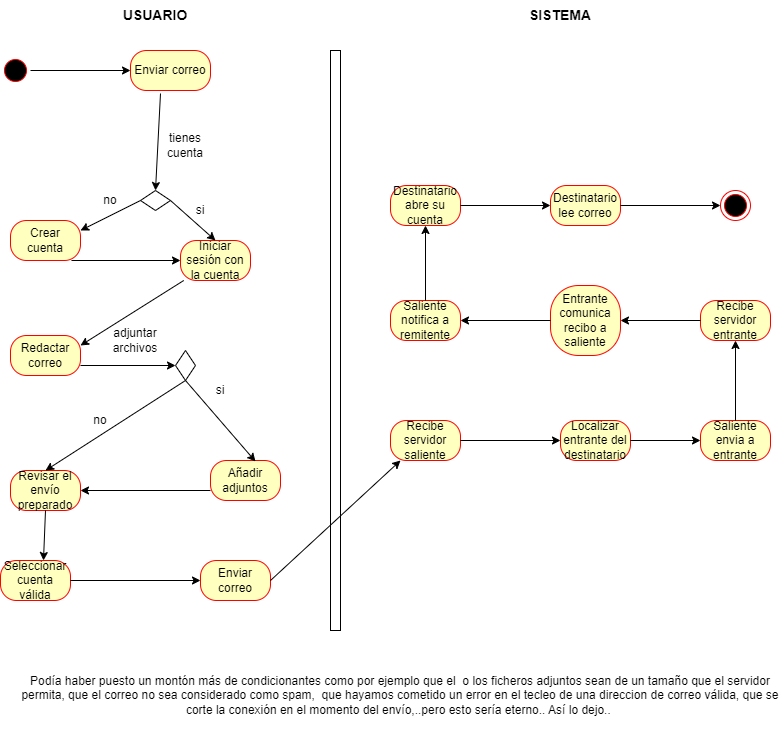

The diagram above was exported from draw.io. Its source (the exported page's mxGraphModel, read from the mxfile embedded in the PNG):
<mxGraphModel dx="1104" dy="516" grid="1" gridSize="10" guides="1" tooltips="1" connect="1" arrows="1" fold="1" page="1" pageScale="1" pageWidth="827" pageHeight="1169" math="0" shadow="0">
  <root>
    <mxCell id="0" />
    <mxCell id="1" parent="0" />
    <mxCell id="EXXs5UQhSOczfZF9hpzT-1" value="" style="html=1;points=[];perimeter=orthogonalPerimeter;outlineConnect=0;targetShapes=umlLifeline;portConstraint=eastwest;newEdgeStyle={&quot;edgeStyle&quot;:&quot;elbowEdgeStyle&quot;,&quot;elbow&quot;:&quot;vertical&quot;,&quot;curved&quot;:0,&quot;rounded&quot;:0};" vertex="1" parent="1">
      <mxGeometry x="380" y="50" width="10" height="580" as="geometry" />
    </mxCell>
    <mxCell id="EXXs5UQhSOczfZF9hpzT-3" value="" style="ellipse;html=1;shape=startState;fillColor=#000000;strokeColor=#ff0000;" vertex="1" parent="1">
      <mxGeometry x="50" y="55" width="30" height="30" as="geometry" />
    </mxCell>
    <mxCell id="EXXs5UQhSOczfZF9hpzT-5" value="Enviar correo" style="rounded=1;whiteSpace=wrap;html=1;arcSize=40;fontColor=#000000;fillColor=#ffffc0;strokeColor=#ff0000;" vertex="1" parent="1">
      <mxGeometry x="180" y="50" width="80" height="40" as="geometry" />
    </mxCell>
    <mxCell id="EXXs5UQhSOczfZF9hpzT-6" value="" style="rhombus;whiteSpace=wrap;html=1;direction=south;" vertex="1" parent="1">
      <mxGeometry x="190" y="190" width="30" height="20" as="geometry" />
    </mxCell>
    <mxCell id="EXXs5UQhSOczfZF9hpzT-7" value="tienes cuenta" style="text;html=1;strokeColor=none;fillColor=none;align=center;verticalAlign=middle;whiteSpace=wrap;rounded=0;" vertex="1" parent="1">
      <mxGeometry x="230" y="130" width="10" height="30" as="geometry" />
    </mxCell>
    <mxCell id="EXXs5UQhSOczfZF9hpzT-8" value="Crear cuenta" style="rounded=1;whiteSpace=wrap;html=1;arcSize=40;fontColor=#000000;fillColor=#ffffc0;strokeColor=#ff0000;" vertex="1" parent="1">
      <mxGeometry x="60" y="220" width="70" height="40" as="geometry" />
    </mxCell>
    <mxCell id="EXXs5UQhSOczfZF9hpzT-9" value="Iniciar sesión con la cuenta" style="rounded=1;whiteSpace=wrap;html=1;arcSize=40;fontColor=#000000;fillColor=#ffffc0;strokeColor=#ff0000;" vertex="1" parent="1">
      <mxGeometry x="230" y="240" width="70" height="40" as="geometry" />
    </mxCell>
    <mxCell id="EXXs5UQhSOczfZF9hpzT-11" value="" style="endArrow=classic;html=1;rounded=0;exitX=0.375;exitY=1.075;exitDx=0;exitDy=0;entryX=0;entryY=0.5;entryDx=0;entryDy=0;exitPerimeter=0;" edge="1" parent="1" source="EXXs5UQhSOczfZF9hpzT-5" target="EXXs5UQhSOczfZF9hpzT-6">
      <mxGeometry width="50" height="50" relative="1" as="geometry">
        <mxPoint x="200" y="120" as="sourcePoint" />
        <mxPoint x="360" y="130" as="targetPoint" />
      </mxGeometry>
    </mxCell>
    <mxCell id="EXXs5UQhSOczfZF9hpzT-13" value="" style="endArrow=classic;html=1;rounded=0;exitX=0.5;exitY=1;exitDx=0;exitDy=0;entryX=1;entryY=0.25;entryDx=0;entryDy=0;" edge="1" parent="1" source="EXXs5UQhSOczfZF9hpzT-6" target="EXXs5UQhSOczfZF9hpzT-8">
      <mxGeometry width="50" height="50" relative="1" as="geometry">
        <mxPoint x="310" y="180" as="sourcePoint" />
        <mxPoint x="360" y="130" as="targetPoint" />
      </mxGeometry>
    </mxCell>
    <mxCell id="EXXs5UQhSOczfZF9hpzT-14" value="no" style="text;html=1;strokeColor=none;fillColor=none;align=center;verticalAlign=middle;whiteSpace=wrap;rounded=0;" vertex="1" parent="1">
      <mxGeometry x="150" y="190" width="20" height="20" as="geometry" />
    </mxCell>
    <mxCell id="EXXs5UQhSOczfZF9hpzT-15" value="" style="endArrow=classic;html=1;rounded=0;exitX=0.5;exitY=0;exitDx=0;exitDy=0;entryX=0.5;entryY=0;entryDx=0;entryDy=0;" edge="1" parent="1" source="EXXs5UQhSOczfZF9hpzT-6" target="EXXs5UQhSOczfZF9hpzT-9">
      <mxGeometry width="50" height="50" relative="1" as="geometry">
        <mxPoint x="310" y="180" as="sourcePoint" />
        <mxPoint x="360" y="130" as="targetPoint" />
      </mxGeometry>
    </mxCell>
    <mxCell id="EXXs5UQhSOczfZF9hpzT-16" value="si" style="text;html=1;strokeColor=none;fillColor=none;align=center;verticalAlign=middle;whiteSpace=wrap;rounded=0;" vertex="1" parent="1">
      <mxGeometry x="240" y="200" width="20" height="20" as="geometry" />
    </mxCell>
    <mxCell id="EXXs5UQhSOczfZF9hpzT-17" value="" style="endArrow=classic;html=1;rounded=0;exitX=0.871;exitY=1;exitDx=0;exitDy=0;exitPerimeter=0;entryX=0;entryY=0.5;entryDx=0;entryDy=0;" edge="1" parent="1" source="EXXs5UQhSOczfZF9hpzT-8" target="EXXs5UQhSOczfZF9hpzT-9">
      <mxGeometry width="50" height="50" relative="1" as="geometry">
        <mxPoint x="310" y="180" as="sourcePoint" />
        <mxPoint x="360" y="130" as="targetPoint" />
      </mxGeometry>
    </mxCell>
    <mxCell id="EXXs5UQhSOczfZF9hpzT-19" value="Redactar correo" style="rounded=1;whiteSpace=wrap;html=1;arcSize=40;fontColor=#000000;fillColor=#ffffc0;strokeColor=#ff0000;" vertex="1" parent="1">
      <mxGeometry x="60" y="335" width="70" height="40" as="geometry" />
    </mxCell>
    <mxCell id="EXXs5UQhSOczfZF9hpzT-20" value="" style="rhombus;whiteSpace=wrap;html=1;" vertex="1" parent="1">
      <mxGeometry x="225" y="350" width="20" height="30" as="geometry" />
    </mxCell>
    <mxCell id="EXXs5UQhSOczfZF9hpzT-21" value="" style="endArrow=classic;html=1;rounded=0;exitX=1;exitY=0.75;exitDx=0;exitDy=0;entryX=0;entryY=0.5;entryDx=0;entryDy=0;" edge="1" parent="1" source="EXXs5UQhSOczfZF9hpzT-19" target="EXXs5UQhSOczfZF9hpzT-20">
      <mxGeometry width="50" height="50" relative="1" as="geometry">
        <mxPoint x="310" y="350" as="sourcePoint" />
        <mxPoint x="360" y="300" as="targetPoint" />
      </mxGeometry>
    </mxCell>
    <mxCell id="EXXs5UQhSOczfZF9hpzT-23" value="" style="endArrow=classic;html=1;rounded=0;entryX=1;entryY=0.25;entryDx=0;entryDy=0;" edge="1" parent="1" source="EXXs5UQhSOczfZF9hpzT-9" target="EXXs5UQhSOczfZF9hpzT-19">
      <mxGeometry width="50" height="50" relative="1" as="geometry">
        <mxPoint x="310" y="350" as="sourcePoint" />
        <mxPoint x="360" y="300" as="targetPoint" />
      </mxGeometry>
    </mxCell>
    <mxCell id="EXXs5UQhSOczfZF9hpzT-24" value="adjuntar archivos" style="text;html=1;strokeColor=none;fillColor=none;align=center;verticalAlign=middle;whiteSpace=wrap;rounded=0;" vertex="1" parent="1">
      <mxGeometry x="170" y="325" width="30" height="30" as="geometry" />
    </mxCell>
    <mxCell id="EXXs5UQhSOczfZF9hpzT-25" value="Revisar el envío preparado" style="rounded=1;whiteSpace=wrap;html=1;arcSize=40;fontColor=#000000;fillColor=#ffffc0;strokeColor=#ff0000;" vertex="1" parent="1">
      <mxGeometry x="60" y="470" width="70" height="40" as="geometry" />
    </mxCell>
    <mxCell id="EXXs5UQhSOczfZF9hpzT-26" value="" style="endArrow=classic;html=1;rounded=0;exitX=0.5;exitY=1;exitDx=0;exitDy=0;entryX=0.5;entryY=0;entryDx=0;entryDy=0;" edge="1" parent="1" source="EXXs5UQhSOczfZF9hpzT-20" target="EXXs5UQhSOczfZF9hpzT-25">
      <mxGeometry width="50" height="50" relative="1" as="geometry">
        <mxPoint x="310" y="350" as="sourcePoint" />
        <mxPoint x="360" y="300" as="targetPoint" />
      </mxGeometry>
    </mxCell>
    <mxCell id="EXXs5UQhSOczfZF9hpzT-27" value="no" style="text;html=1;strokeColor=none;fillColor=none;align=center;verticalAlign=middle;whiteSpace=wrap;rounded=0;" vertex="1" parent="1">
      <mxGeometry x="140" y="410" width="20" height="20" as="geometry" />
    </mxCell>
    <mxCell id="EXXs5UQhSOczfZF9hpzT-28" value="Añadir adjuntos" style="rounded=1;whiteSpace=wrap;html=1;arcSize=40;fontColor=#000000;fillColor=#ffffc0;strokeColor=#ff0000;" vertex="1" parent="1">
      <mxGeometry x="260" y="460" width="70" height="40" as="geometry" />
    </mxCell>
    <mxCell id="EXXs5UQhSOczfZF9hpzT-29" value="" style="endArrow=classic;html=1;rounded=0;exitX=0.5;exitY=1;exitDx=0;exitDy=0;entryX=0.643;entryY=0.025;entryDx=0;entryDy=0;entryPerimeter=0;" edge="1" parent="1" source="EXXs5UQhSOczfZF9hpzT-20" target="EXXs5UQhSOczfZF9hpzT-28">
      <mxGeometry width="50" height="50" relative="1" as="geometry">
        <mxPoint x="310" y="350" as="sourcePoint" />
        <mxPoint x="360" y="300" as="targetPoint" />
      </mxGeometry>
    </mxCell>
    <mxCell id="EXXs5UQhSOczfZF9hpzT-30" value="si" style="text;html=1;strokeColor=none;fillColor=none;align=center;verticalAlign=middle;whiteSpace=wrap;rounded=0;" vertex="1" parent="1">
      <mxGeometry x="260" y="380" width="20" height="20" as="geometry" />
    </mxCell>
    <mxCell id="EXXs5UQhSOczfZF9hpzT-31" value="" style="endArrow=classic;html=1;rounded=0;exitX=0;exitY=0.75;exitDx=0;exitDy=0;entryX=1;entryY=0.5;entryDx=0;entryDy=0;" edge="1" parent="1" source="EXXs5UQhSOczfZF9hpzT-28" target="EXXs5UQhSOczfZF9hpzT-25">
      <mxGeometry width="50" height="50" relative="1" as="geometry">
        <mxPoint x="310" y="450" as="sourcePoint" />
        <mxPoint x="360" y="400" as="targetPoint" />
      </mxGeometry>
    </mxCell>
    <mxCell id="EXXs5UQhSOczfZF9hpzT-32" value="Enviar correo" style="rounded=1;whiteSpace=wrap;html=1;arcSize=40;fontColor=#000000;fillColor=#ffffc0;strokeColor=#ff0000;" vertex="1" parent="1">
      <mxGeometry x="250" y="560" width="70" height="40" as="geometry" />
    </mxCell>
    <mxCell id="EXXs5UQhSOczfZF9hpzT-33" value="" style="endArrow=classic;html=1;rounded=0;exitX=0.5;exitY=1;exitDx=0;exitDy=0;entryX=0.614;entryY=0;entryDx=0;entryDy=0;entryPerimeter=0;" edge="1" parent="1" source="EXXs5UQhSOczfZF9hpzT-25" target="EXXs5UQhSOczfZF9hpzT-54">
      <mxGeometry width="50" height="50" relative="1" as="geometry">
        <mxPoint x="310" y="450" as="sourcePoint" />
        <mxPoint x="360" y="400" as="targetPoint" />
      </mxGeometry>
    </mxCell>
    <mxCell id="EXXs5UQhSOczfZF9hpzT-34" value="" style="endArrow=classic;html=1;rounded=0;exitX=1;exitY=0.5;exitDx=0;exitDy=0;entryX=0;entryY=0.5;entryDx=0;entryDy=0;" edge="1" parent="1" source="EXXs5UQhSOczfZF9hpzT-3" target="EXXs5UQhSOczfZF9hpzT-5">
      <mxGeometry width="50" height="50" relative="1" as="geometry">
        <mxPoint x="310" y="150" as="sourcePoint" />
        <mxPoint x="360" y="100" as="targetPoint" />
      </mxGeometry>
    </mxCell>
    <mxCell id="EXXs5UQhSOczfZF9hpzT-35" value="Recibe servidor saliente" style="rounded=1;whiteSpace=wrap;html=1;arcSize=40;fontColor=#000000;fillColor=#ffffc0;strokeColor=#ff0000;" vertex="1" parent="1">
      <mxGeometry x="440" y="420" width="70" height="40" as="geometry" />
    </mxCell>
    <mxCell id="EXXs5UQhSOczfZF9hpzT-36" value="Localizar entrante del destinatario" style="rounded=1;whiteSpace=wrap;html=1;arcSize=40;fontColor=#000000;fillColor=#ffffc0;strokeColor=#ff0000;" vertex="1" parent="1">
      <mxGeometry x="610" y="420" width="70" height="40" as="geometry" />
    </mxCell>
    <mxCell id="EXXs5UQhSOczfZF9hpzT-37" value="Saliente envia a entrante" style="rounded=1;whiteSpace=wrap;html=1;arcSize=40;fontColor=#000000;fillColor=#ffffc0;strokeColor=#ff0000;" vertex="1" parent="1">
      <mxGeometry x="750" y="420" width="70" height="40" as="geometry" />
    </mxCell>
    <mxCell id="EXXs5UQhSOczfZF9hpzT-38" value="Recibe servidor entrante" style="rounded=1;whiteSpace=wrap;html=1;arcSize=40;fontColor=#000000;fillColor=#ffffc0;strokeColor=#ff0000;" vertex="1" parent="1">
      <mxGeometry x="750" y="300" width="70" height="40" as="geometry" />
    </mxCell>
    <mxCell id="EXXs5UQhSOczfZF9hpzT-39" value="Entrante comunica recibo a saliente" style="rounded=1;whiteSpace=wrap;html=1;arcSize=40;fontColor=#000000;fillColor=#ffffc0;strokeColor=#ff0000;" vertex="1" parent="1">
      <mxGeometry x="600" y="285" width="70" height="70" as="geometry" />
    </mxCell>
    <mxCell id="EXXs5UQhSOczfZF9hpzT-40" value="Saliente notifica a remitente" style="rounded=1;whiteSpace=wrap;html=1;arcSize=40;fontColor=#000000;fillColor=#ffffc0;strokeColor=#ff0000;" vertex="1" parent="1">
      <mxGeometry x="440" y="300" width="70" height="40" as="geometry" />
    </mxCell>
    <mxCell id="EXXs5UQhSOczfZF9hpzT-41" value="Destinatario abre su cuenta" style="rounded=1;whiteSpace=wrap;html=1;arcSize=40;fontColor=#000000;fillColor=#ffffc0;strokeColor=#ff0000;" vertex="1" parent="1">
      <mxGeometry x="440" y="185" width="70" height="40" as="geometry" />
    </mxCell>
    <mxCell id="EXXs5UQhSOczfZF9hpzT-42" value="Destinatario lee correo" style="rounded=1;whiteSpace=wrap;html=1;arcSize=40;fontColor=#000000;fillColor=#ffffc0;strokeColor=#ff0000;" vertex="1" parent="1">
      <mxGeometry x="600" y="185" width="70" height="40" as="geometry" />
    </mxCell>
    <mxCell id="EXXs5UQhSOczfZF9hpzT-43" value="" style="endArrow=classic;html=1;rounded=0;exitX=1;exitY=0.5;exitDx=0;exitDy=0;entryX=0.143;entryY=1;entryDx=0;entryDy=0;entryPerimeter=0;" edge="1" parent="1" source="EXXs5UQhSOczfZF9hpzT-32" target="EXXs5UQhSOczfZF9hpzT-35">
      <mxGeometry width="50" height="50" relative="1" as="geometry">
        <mxPoint x="310" y="460" as="sourcePoint" />
        <mxPoint x="360" y="410" as="targetPoint" />
      </mxGeometry>
    </mxCell>
    <mxCell id="EXXs5UQhSOczfZF9hpzT-44" value="" style="endArrow=classic;html=1;rounded=0;exitX=1;exitY=0.5;exitDx=0;exitDy=0;entryX=0;entryY=0.5;entryDx=0;entryDy=0;" edge="1" parent="1" source="EXXs5UQhSOczfZF9hpzT-35" target="EXXs5UQhSOczfZF9hpzT-36">
      <mxGeometry width="50" height="50" relative="1" as="geometry">
        <mxPoint x="310" y="460" as="sourcePoint" />
        <mxPoint x="360" y="410" as="targetPoint" />
      </mxGeometry>
    </mxCell>
    <mxCell id="EXXs5UQhSOczfZF9hpzT-45" value="" style="endArrow=classic;html=1;rounded=0;exitX=1;exitY=0.5;exitDx=0;exitDy=0;entryX=0;entryY=0.5;entryDx=0;entryDy=0;" edge="1" parent="1" source="EXXs5UQhSOczfZF9hpzT-36" target="EXXs5UQhSOczfZF9hpzT-37">
      <mxGeometry width="50" height="50" relative="1" as="geometry">
        <mxPoint x="310" y="460" as="sourcePoint" />
        <mxPoint x="360" y="410" as="targetPoint" />
      </mxGeometry>
    </mxCell>
    <mxCell id="EXXs5UQhSOczfZF9hpzT-46" value="" style="endArrow=classic;html=1;rounded=0;exitX=0.5;exitY=0;exitDx=0;exitDy=0;entryX=0.5;entryY=1;entryDx=0;entryDy=0;" edge="1" parent="1" source="EXXs5UQhSOczfZF9hpzT-37" target="EXXs5UQhSOczfZF9hpzT-38">
      <mxGeometry width="50" height="50" relative="1" as="geometry">
        <mxPoint x="310" y="460" as="sourcePoint" />
        <mxPoint x="360" y="410" as="targetPoint" />
      </mxGeometry>
    </mxCell>
    <mxCell id="EXXs5UQhSOczfZF9hpzT-47" value="" style="endArrow=classic;html=1;rounded=0;exitX=0;exitY=0.5;exitDx=0;exitDy=0;entryX=1;entryY=0.5;entryDx=0;entryDy=0;" edge="1" parent="1" source="EXXs5UQhSOczfZF9hpzT-38" target="EXXs5UQhSOczfZF9hpzT-39">
      <mxGeometry width="50" height="50" relative="1" as="geometry">
        <mxPoint x="310" y="460" as="sourcePoint" />
        <mxPoint x="360" y="410" as="targetPoint" />
      </mxGeometry>
    </mxCell>
    <mxCell id="EXXs5UQhSOczfZF9hpzT-48" value="" style="endArrow=classic;html=1;rounded=0;exitX=0;exitY=0.5;exitDx=0;exitDy=0;entryX=1;entryY=0.5;entryDx=0;entryDy=0;" edge="1" parent="1" source="EXXs5UQhSOczfZF9hpzT-39" target="EXXs5UQhSOczfZF9hpzT-40">
      <mxGeometry width="50" height="50" relative="1" as="geometry">
        <mxPoint x="310" y="460" as="sourcePoint" />
        <mxPoint x="360" y="410" as="targetPoint" />
      </mxGeometry>
    </mxCell>
    <mxCell id="EXXs5UQhSOczfZF9hpzT-49" value="" style="endArrow=classic;html=1;rounded=0;exitX=0.5;exitY=0;exitDx=0;exitDy=0;entryX=0.5;entryY=1;entryDx=0;entryDy=0;" edge="1" parent="1" source="EXXs5UQhSOczfZF9hpzT-40" target="EXXs5UQhSOczfZF9hpzT-41">
      <mxGeometry width="50" height="50" relative="1" as="geometry">
        <mxPoint x="310" y="460" as="sourcePoint" />
        <mxPoint x="360" y="410" as="targetPoint" />
      </mxGeometry>
    </mxCell>
    <mxCell id="EXXs5UQhSOczfZF9hpzT-50" value="" style="endArrow=classic;html=1;rounded=0;exitX=1;exitY=0.5;exitDx=0;exitDy=0;entryX=0;entryY=0.5;entryDx=0;entryDy=0;" edge="1" parent="1" source="EXXs5UQhSOczfZF9hpzT-41" target="EXXs5UQhSOczfZF9hpzT-42">
      <mxGeometry width="50" height="50" relative="1" as="geometry">
        <mxPoint x="310" y="460" as="sourcePoint" />
        <mxPoint x="360" y="410" as="targetPoint" />
      </mxGeometry>
    </mxCell>
    <mxCell id="EXXs5UQhSOczfZF9hpzT-51" value="" style="ellipse;html=1;shape=endState;fillColor=#000000;strokeColor=#ff0000;" vertex="1" parent="1">
      <mxGeometry x="770" y="190" width="30" height="30" as="geometry" />
    </mxCell>
    <mxCell id="EXXs5UQhSOczfZF9hpzT-52" value="" style="endArrow=classic;html=1;rounded=0;exitX=1;exitY=0.5;exitDx=0;exitDy=0;entryX=0;entryY=0.5;entryDx=0;entryDy=0;" edge="1" parent="1" source="EXXs5UQhSOczfZF9hpzT-42" target="EXXs5UQhSOczfZF9hpzT-51">
      <mxGeometry width="50" height="50" relative="1" as="geometry">
        <mxPoint x="310" y="460" as="sourcePoint" />
        <mxPoint x="360" y="410" as="targetPoint" />
      </mxGeometry>
    </mxCell>
    <mxCell id="EXXs5UQhSOczfZF9hpzT-53" value="Podía haber puesto un montón más de condicionantes como por ejemplo que el&amp;nbsp; o los ficheros adjuntos sean de un tamaño que el servidor permita, que el correo no sea considerado como spam,&amp;nbsp; que hayamos cometido un error en el tecleo de una direccion de correo válida, que se corte la conexión en el momento del envío,..pero esto sería eterno.. Así lo dejo..&amp;nbsp;" style="text;html=1;strokeColor=none;fillColor=none;align=center;verticalAlign=middle;whiteSpace=wrap;rounded=0;" vertex="1" parent="1">
      <mxGeometry x="70" y="660" width="760" height="70" as="geometry" />
    </mxCell>
    <mxCell id="EXXs5UQhSOczfZF9hpzT-54" value="Seleccionar cuenta válida" style="rounded=1;whiteSpace=wrap;html=1;arcSize=40;fontColor=#000000;fillColor=#ffffc0;strokeColor=#ff0000;" vertex="1" parent="1">
      <mxGeometry x="50" y="560" width="70" height="40" as="geometry" />
    </mxCell>
    <mxCell id="EXXs5UQhSOczfZF9hpzT-55" value="" style="endArrow=classic;html=1;rounded=0;exitX=1;exitY=0.5;exitDx=0;exitDy=0;entryX=0;entryY=0.5;entryDx=0;entryDy=0;" edge="1" parent="1" source="EXXs5UQhSOczfZF9hpzT-54" target="EXXs5UQhSOczfZF9hpzT-32">
      <mxGeometry width="50" height="50" relative="1" as="geometry">
        <mxPoint x="310" y="630" as="sourcePoint" />
        <mxPoint x="360" y="580" as="targetPoint" />
      </mxGeometry>
    </mxCell>
    <mxCell id="EXXs5UQhSOczfZF9hpzT-56" value="&lt;b&gt;&lt;font style=&quot;font-size: 14px;&quot;&gt;USUARIO&lt;/font&gt;&lt;/b&gt;" style="text;html=1;strokeColor=none;fillColor=none;align=center;verticalAlign=middle;whiteSpace=wrap;rounded=0;" vertex="1" parent="1">
      <mxGeometry x="175" width="60" height="30" as="geometry" />
    </mxCell>
    <mxCell id="EXXs5UQhSOczfZF9hpzT-57" value="&lt;b&gt;&lt;font style=&quot;font-size: 14px;&quot;&gt;SISTEMA&lt;/font&gt;&lt;/b&gt;" style="text;html=1;strokeColor=none;fillColor=none;align=center;verticalAlign=middle;whiteSpace=wrap;rounded=0;" vertex="1" parent="1">
      <mxGeometry x="580" width="60" height="30" as="geometry" />
    </mxCell>
  </root>
</mxGraphModel>